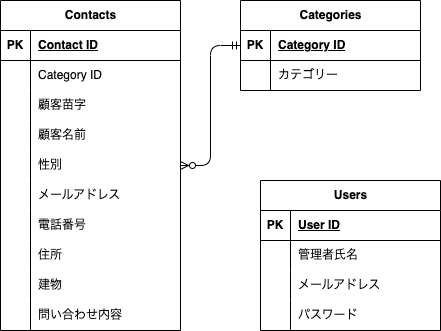

The diagram above was exported from draw.io. Its source (the exported page's mxGraphModel, read from the mxfile embedded in the PNG):
<mxGraphModel dx="506" dy="547" grid="1" gridSize="10" guides="1" tooltips="1" connect="1" arrows="1" fold="1" page="1" pageScale="1" pageWidth="827" pageHeight="1169" math="0" shadow="0">
  <root>
    <mxCell id="0" />
    <mxCell id="1" parent="0" />
    <mxCell id="2" value="Contacts" style="shape=table;startSize=30;container=1;collapsible=1;childLayout=tableLayout;fixedRows=1;rowLines=0;fontStyle=1;align=center;resizeLast=1;html=1;" vertex="1" parent="1">
      <mxGeometry x="80" y="50" width="180" height="330" as="geometry" />
    </mxCell>
    <mxCell id="3" value="" style="shape=tableRow;horizontal=0;startSize=0;swimlaneHead=0;swimlaneBody=0;fillColor=none;collapsible=0;dropTarget=0;points=[[0,0.5],[1,0.5]];portConstraint=eastwest;top=0;left=0;right=0;bottom=1;" vertex="1" parent="2">
      <mxGeometry y="30" width="180" height="30" as="geometry" />
    </mxCell>
    <mxCell id="4" value="PK" style="shape=partialRectangle;connectable=0;fillColor=none;top=0;left=0;bottom=0;right=0;fontStyle=1;overflow=hidden;whiteSpace=wrap;html=1;" vertex="1" parent="3">
      <mxGeometry width="30" height="30" as="geometry">
        <mxRectangle width="30" height="30" as="alternateBounds" />
      </mxGeometry>
    </mxCell>
    <mxCell id="5" value="Contact ID" style="shape=partialRectangle;connectable=0;fillColor=none;top=0;left=0;bottom=0;right=0;align=left;spacingLeft=6;fontStyle=5;overflow=hidden;whiteSpace=wrap;html=1;" vertex="1" parent="3">
      <mxGeometry x="30" width="150" height="30" as="geometry">
        <mxRectangle width="150" height="30" as="alternateBounds" />
      </mxGeometry>
    </mxCell>
    <mxCell id="6" value="" style="shape=tableRow;horizontal=0;startSize=0;swimlaneHead=0;swimlaneBody=0;fillColor=none;collapsible=0;dropTarget=0;points=[[0,0.5],[1,0.5]];portConstraint=eastwest;top=0;left=0;right=0;bottom=0;" vertex="1" parent="2">
      <mxGeometry y="60" width="180" height="30" as="geometry" />
    </mxCell>
    <mxCell id="7" value="" style="shape=partialRectangle;connectable=0;fillColor=none;top=0;left=0;bottom=0;right=0;editable=1;overflow=hidden;whiteSpace=wrap;html=1;" vertex="1" parent="6">
      <mxGeometry width="30" height="30" as="geometry">
        <mxRectangle width="30" height="30" as="alternateBounds" />
      </mxGeometry>
    </mxCell>
    <mxCell id="8" value="Category ID" style="shape=partialRectangle;connectable=0;fillColor=none;top=0;left=0;bottom=0;right=0;align=left;spacingLeft=6;overflow=hidden;whiteSpace=wrap;html=1;" vertex="1" parent="6">
      <mxGeometry x="30" width="150" height="30" as="geometry">
        <mxRectangle width="150" height="30" as="alternateBounds" />
      </mxGeometry>
    </mxCell>
    <mxCell id="9" value="" style="shape=tableRow;horizontal=0;startSize=0;swimlaneHead=0;swimlaneBody=0;fillColor=none;collapsible=0;dropTarget=0;points=[[0,0.5],[1,0.5]];portConstraint=eastwest;top=0;left=0;right=0;bottom=0;" vertex="1" parent="2">
      <mxGeometry y="90" width="180" height="30" as="geometry" />
    </mxCell>
    <mxCell id="10" value="" style="shape=partialRectangle;connectable=0;fillColor=none;top=0;left=0;bottom=0;right=0;editable=1;overflow=hidden;whiteSpace=wrap;html=1;" vertex="1" parent="9">
      <mxGeometry width="30" height="30" as="geometry">
        <mxRectangle width="30" height="30" as="alternateBounds" />
      </mxGeometry>
    </mxCell>
    <mxCell id="11" value="顧客苗字" style="shape=partialRectangle;connectable=0;fillColor=none;top=0;left=0;bottom=0;right=0;align=left;spacingLeft=6;overflow=hidden;whiteSpace=wrap;html=1;" vertex="1" parent="9">
      <mxGeometry x="30" width="150" height="30" as="geometry">
        <mxRectangle width="150" height="30" as="alternateBounds" />
      </mxGeometry>
    </mxCell>
    <mxCell id="12" value="" style="shape=tableRow;horizontal=0;startSize=0;swimlaneHead=0;swimlaneBody=0;fillColor=none;collapsible=0;dropTarget=0;points=[[0,0.5],[1,0.5]];portConstraint=eastwest;top=0;left=0;right=0;bottom=0;" vertex="1" parent="2">
      <mxGeometry y="120" width="180" height="30" as="geometry" />
    </mxCell>
    <mxCell id="13" value="" style="shape=partialRectangle;connectable=0;fillColor=none;top=0;left=0;bottom=0;right=0;editable=1;overflow=hidden;whiteSpace=wrap;html=1;" vertex="1" parent="12">
      <mxGeometry width="30" height="30" as="geometry">
        <mxRectangle width="30" height="30" as="alternateBounds" />
      </mxGeometry>
    </mxCell>
    <mxCell id="14" value="顧客名前" style="shape=partialRectangle;connectable=0;fillColor=none;top=0;left=0;bottom=0;right=0;align=left;spacingLeft=6;overflow=hidden;whiteSpace=wrap;html=1;" vertex="1" parent="12">
      <mxGeometry x="30" width="150" height="30" as="geometry">
        <mxRectangle width="150" height="30" as="alternateBounds" />
      </mxGeometry>
    </mxCell>
    <mxCell id="56" style="shape=tableRow;horizontal=0;startSize=0;swimlaneHead=0;swimlaneBody=0;fillColor=none;collapsible=0;dropTarget=0;points=[[0,0.5],[1,0.5]];portConstraint=eastwest;top=0;left=0;right=0;bottom=0;" vertex="1" parent="2">
      <mxGeometry y="150" width="180" height="30" as="geometry" />
    </mxCell>
    <mxCell id="57" style="shape=partialRectangle;connectable=0;fillColor=none;top=0;left=0;bottom=0;right=0;editable=1;overflow=hidden;whiteSpace=wrap;html=1;" vertex="1" parent="56">
      <mxGeometry width="30" height="30" as="geometry">
        <mxRectangle width="30" height="30" as="alternateBounds" />
      </mxGeometry>
    </mxCell>
    <mxCell id="58" value="性別" style="shape=partialRectangle;connectable=0;fillColor=none;top=0;left=0;bottom=0;right=0;align=left;spacingLeft=6;overflow=hidden;whiteSpace=wrap;html=1;" vertex="1" parent="56">
      <mxGeometry x="30" width="150" height="30" as="geometry">
        <mxRectangle width="150" height="30" as="alternateBounds" />
      </mxGeometry>
    </mxCell>
    <mxCell id="53" style="shape=tableRow;horizontal=0;startSize=0;swimlaneHead=0;swimlaneBody=0;fillColor=none;collapsible=0;dropTarget=0;points=[[0,0.5],[1,0.5]];portConstraint=eastwest;top=0;left=0;right=0;bottom=0;" vertex="1" parent="2">
      <mxGeometry y="180" width="180" height="30" as="geometry" />
    </mxCell>
    <mxCell id="54" style="shape=partialRectangle;connectable=0;fillColor=none;top=0;left=0;bottom=0;right=0;editable=1;overflow=hidden;whiteSpace=wrap;html=1;" vertex="1" parent="53">
      <mxGeometry width="30" height="30" as="geometry">
        <mxRectangle width="30" height="30" as="alternateBounds" />
      </mxGeometry>
    </mxCell>
    <mxCell id="55" value="メールアドレス" style="shape=partialRectangle;connectable=0;fillColor=none;top=0;left=0;bottom=0;right=0;align=left;spacingLeft=6;overflow=hidden;whiteSpace=wrap;html=1;" vertex="1" parent="53">
      <mxGeometry x="30" width="150" height="30" as="geometry">
        <mxRectangle width="150" height="30" as="alternateBounds" />
      </mxGeometry>
    </mxCell>
    <mxCell id="50" style="shape=tableRow;horizontal=0;startSize=0;swimlaneHead=0;swimlaneBody=0;fillColor=none;collapsible=0;dropTarget=0;points=[[0,0.5],[1,0.5]];portConstraint=eastwest;top=0;left=0;right=0;bottom=0;" vertex="1" parent="2">
      <mxGeometry y="210" width="180" height="30" as="geometry" />
    </mxCell>
    <mxCell id="51" style="shape=partialRectangle;connectable=0;fillColor=none;top=0;left=0;bottom=0;right=0;editable=1;overflow=hidden;whiteSpace=wrap;html=1;" vertex="1" parent="50">
      <mxGeometry width="30" height="30" as="geometry">
        <mxRectangle width="30" height="30" as="alternateBounds" />
      </mxGeometry>
    </mxCell>
    <mxCell id="52" value="電話番号" style="shape=partialRectangle;connectable=0;fillColor=none;top=0;left=0;bottom=0;right=0;align=left;spacingLeft=6;overflow=hidden;whiteSpace=wrap;html=1;" vertex="1" parent="50">
      <mxGeometry x="30" width="150" height="30" as="geometry">
        <mxRectangle width="150" height="30" as="alternateBounds" />
      </mxGeometry>
    </mxCell>
    <mxCell id="47" style="shape=tableRow;horizontal=0;startSize=0;swimlaneHead=0;swimlaneBody=0;fillColor=none;collapsible=0;dropTarget=0;points=[[0,0.5],[1,0.5]];portConstraint=eastwest;top=0;left=0;right=0;bottom=0;" vertex="1" parent="2">
      <mxGeometry y="240" width="180" height="30" as="geometry" />
    </mxCell>
    <mxCell id="48" style="shape=partialRectangle;connectable=0;fillColor=none;top=0;left=0;bottom=0;right=0;editable=1;overflow=hidden;whiteSpace=wrap;html=1;" vertex="1" parent="47">
      <mxGeometry width="30" height="30" as="geometry">
        <mxRectangle width="30" height="30" as="alternateBounds" />
      </mxGeometry>
    </mxCell>
    <mxCell id="49" value="住所" style="shape=partialRectangle;connectable=0;fillColor=none;top=0;left=0;bottom=0;right=0;align=left;spacingLeft=6;overflow=hidden;whiteSpace=wrap;html=1;" vertex="1" parent="47">
      <mxGeometry x="30" width="150" height="30" as="geometry">
        <mxRectangle width="150" height="30" as="alternateBounds" />
      </mxGeometry>
    </mxCell>
    <mxCell id="44" style="shape=tableRow;horizontal=0;startSize=0;swimlaneHead=0;swimlaneBody=0;fillColor=none;collapsible=0;dropTarget=0;points=[[0,0.5],[1,0.5]];portConstraint=eastwest;top=0;left=0;right=0;bottom=0;" vertex="1" parent="2">
      <mxGeometry y="270" width="180" height="30" as="geometry" />
    </mxCell>
    <mxCell id="45" style="shape=partialRectangle;connectable=0;fillColor=none;top=0;left=0;bottom=0;right=0;editable=1;overflow=hidden;whiteSpace=wrap;html=1;" vertex="1" parent="44">
      <mxGeometry width="30" height="30" as="geometry">
        <mxRectangle width="30" height="30" as="alternateBounds" />
      </mxGeometry>
    </mxCell>
    <mxCell id="46" value="建物" style="shape=partialRectangle;connectable=0;fillColor=none;top=0;left=0;bottom=0;right=0;align=left;spacingLeft=6;overflow=hidden;whiteSpace=wrap;html=1;" vertex="1" parent="44">
      <mxGeometry x="30" width="150" height="30" as="geometry">
        <mxRectangle width="150" height="30" as="alternateBounds" />
      </mxGeometry>
    </mxCell>
    <mxCell id="41" style="shape=tableRow;horizontal=0;startSize=0;swimlaneHead=0;swimlaneBody=0;fillColor=none;collapsible=0;dropTarget=0;points=[[0,0.5],[1,0.5]];portConstraint=eastwest;top=0;left=0;right=0;bottom=0;" vertex="1" parent="2">
      <mxGeometry y="300" width="180" height="30" as="geometry" />
    </mxCell>
    <mxCell id="42" style="shape=partialRectangle;connectable=0;fillColor=none;top=0;left=0;bottom=0;right=0;editable=1;overflow=hidden;whiteSpace=wrap;html=1;" vertex="1" parent="41">
      <mxGeometry width="30" height="30" as="geometry">
        <mxRectangle width="30" height="30" as="alternateBounds" />
      </mxGeometry>
    </mxCell>
    <mxCell id="43" value="問い合わせ内容" style="shape=partialRectangle;connectable=0;fillColor=none;top=0;left=0;bottom=0;right=0;align=left;spacingLeft=6;overflow=hidden;whiteSpace=wrap;html=1;" vertex="1" parent="41">
      <mxGeometry x="30" width="150" height="30" as="geometry">
        <mxRectangle width="150" height="30" as="alternateBounds" />
      </mxGeometry>
    </mxCell>
    <mxCell id="15" value="Categories" style="shape=table;startSize=30;container=1;collapsible=1;childLayout=tableLayout;fixedRows=1;rowLines=0;fontStyle=1;align=center;resizeLast=1;html=1;" vertex="1" parent="1">
      <mxGeometry x="320" y="50" width="180" height="90" as="geometry" />
    </mxCell>
    <mxCell id="16" value="" style="shape=tableRow;horizontal=0;startSize=0;swimlaneHead=0;swimlaneBody=0;fillColor=none;collapsible=0;dropTarget=0;points=[[0,0.5],[1,0.5]];portConstraint=eastwest;top=0;left=0;right=0;bottom=1;" vertex="1" parent="15">
      <mxGeometry y="30" width="180" height="30" as="geometry" />
    </mxCell>
    <mxCell id="17" value="PK" style="shape=partialRectangle;connectable=0;fillColor=none;top=0;left=0;bottom=0;right=0;fontStyle=1;overflow=hidden;whiteSpace=wrap;html=1;" vertex="1" parent="16">
      <mxGeometry width="30" height="30" as="geometry">
        <mxRectangle width="30" height="30" as="alternateBounds" />
      </mxGeometry>
    </mxCell>
    <mxCell id="18" value="Category ID" style="shape=partialRectangle;connectable=0;fillColor=none;top=0;left=0;bottom=0;right=0;align=left;spacingLeft=6;fontStyle=5;overflow=hidden;whiteSpace=wrap;html=1;" vertex="1" parent="16">
      <mxGeometry x="30" width="150" height="30" as="geometry">
        <mxRectangle width="150" height="30" as="alternateBounds" />
      </mxGeometry>
    </mxCell>
    <mxCell id="19" value="" style="shape=tableRow;horizontal=0;startSize=0;swimlaneHead=0;swimlaneBody=0;fillColor=none;collapsible=0;dropTarget=0;points=[[0,0.5],[1,0.5]];portConstraint=eastwest;top=0;left=0;right=0;bottom=0;" vertex="1" parent="15">
      <mxGeometry y="60" width="180" height="30" as="geometry" />
    </mxCell>
    <mxCell id="20" value="" style="shape=partialRectangle;connectable=0;fillColor=none;top=0;left=0;bottom=0;right=0;editable=1;overflow=hidden;whiteSpace=wrap;html=1;" vertex="1" parent="19">
      <mxGeometry width="30" height="30" as="geometry">
        <mxRectangle width="30" height="30" as="alternateBounds" />
      </mxGeometry>
    </mxCell>
    <mxCell id="21" value="カテゴリー" style="shape=partialRectangle;connectable=0;fillColor=none;top=0;left=0;bottom=0;right=0;align=left;spacingLeft=6;overflow=hidden;whiteSpace=wrap;html=1;" vertex="1" parent="19">
      <mxGeometry x="30" width="150" height="30" as="geometry">
        <mxRectangle width="150" height="30" as="alternateBounds" />
      </mxGeometry>
    </mxCell>
    <mxCell id="28" value="Users" style="shape=table;startSize=30;container=1;collapsible=1;childLayout=tableLayout;fixedRows=1;rowLines=0;fontStyle=1;align=center;resizeLast=1;html=1;" vertex="1" parent="1">
      <mxGeometry x="340" y="230" width="180" height="150" as="geometry" />
    </mxCell>
    <mxCell id="29" value="" style="shape=tableRow;horizontal=0;startSize=0;swimlaneHead=0;swimlaneBody=0;fillColor=none;collapsible=0;dropTarget=0;points=[[0,0.5],[1,0.5]];portConstraint=eastwest;top=0;left=0;right=0;bottom=1;" vertex="1" parent="28">
      <mxGeometry y="30" width="180" height="30" as="geometry" />
    </mxCell>
    <mxCell id="30" value="PK" style="shape=partialRectangle;connectable=0;fillColor=none;top=0;left=0;bottom=0;right=0;fontStyle=1;overflow=hidden;whiteSpace=wrap;html=1;" vertex="1" parent="29">
      <mxGeometry width="30" height="30" as="geometry">
        <mxRectangle width="30" height="30" as="alternateBounds" />
      </mxGeometry>
    </mxCell>
    <mxCell id="31" value="User ID" style="shape=partialRectangle;connectable=0;fillColor=none;top=0;left=0;bottom=0;right=0;align=left;spacingLeft=6;fontStyle=5;overflow=hidden;whiteSpace=wrap;html=1;" vertex="1" parent="29">
      <mxGeometry x="30" width="150" height="30" as="geometry">
        <mxRectangle width="150" height="30" as="alternateBounds" />
      </mxGeometry>
    </mxCell>
    <mxCell id="32" value="" style="shape=tableRow;horizontal=0;startSize=0;swimlaneHead=0;swimlaneBody=0;fillColor=none;collapsible=0;dropTarget=0;points=[[0,0.5],[1,0.5]];portConstraint=eastwest;top=0;left=0;right=0;bottom=0;" vertex="1" parent="28">
      <mxGeometry y="60" width="180" height="30" as="geometry" />
    </mxCell>
    <mxCell id="33" value="" style="shape=partialRectangle;connectable=0;fillColor=none;top=0;left=0;bottom=0;right=0;editable=1;overflow=hidden;whiteSpace=wrap;html=1;" vertex="1" parent="32">
      <mxGeometry width="30" height="30" as="geometry">
        <mxRectangle width="30" height="30" as="alternateBounds" />
      </mxGeometry>
    </mxCell>
    <mxCell id="34" value="管理者氏名" style="shape=partialRectangle;connectable=0;fillColor=none;top=0;left=0;bottom=0;right=0;align=left;spacingLeft=6;overflow=hidden;whiteSpace=wrap;html=1;" vertex="1" parent="32">
      <mxGeometry x="30" width="150" height="30" as="geometry">
        <mxRectangle width="150" height="30" as="alternateBounds" />
      </mxGeometry>
    </mxCell>
    <mxCell id="35" value="" style="shape=tableRow;horizontal=0;startSize=0;swimlaneHead=0;swimlaneBody=0;fillColor=none;collapsible=0;dropTarget=0;points=[[0,0.5],[1,0.5]];portConstraint=eastwest;top=0;left=0;right=0;bottom=0;" vertex="1" parent="28">
      <mxGeometry y="90" width="180" height="30" as="geometry" />
    </mxCell>
    <mxCell id="36" value="" style="shape=partialRectangle;connectable=0;fillColor=none;top=0;left=0;bottom=0;right=0;editable=1;overflow=hidden;whiteSpace=wrap;html=1;" vertex="1" parent="35">
      <mxGeometry width="30" height="30" as="geometry">
        <mxRectangle width="30" height="30" as="alternateBounds" />
      </mxGeometry>
    </mxCell>
    <mxCell id="37" value="メールアドレス" style="shape=partialRectangle;connectable=0;fillColor=none;top=0;left=0;bottom=0;right=0;align=left;spacingLeft=6;overflow=hidden;whiteSpace=wrap;html=1;" vertex="1" parent="35">
      <mxGeometry x="30" width="150" height="30" as="geometry">
        <mxRectangle width="150" height="30" as="alternateBounds" />
      </mxGeometry>
    </mxCell>
    <mxCell id="38" value="" style="shape=tableRow;horizontal=0;startSize=0;swimlaneHead=0;swimlaneBody=0;fillColor=none;collapsible=0;dropTarget=0;points=[[0,0.5],[1,0.5]];portConstraint=eastwest;top=0;left=0;right=0;bottom=0;" vertex="1" parent="28">
      <mxGeometry y="120" width="180" height="30" as="geometry" />
    </mxCell>
    <mxCell id="39" value="" style="shape=partialRectangle;connectable=0;fillColor=none;top=0;left=0;bottom=0;right=0;editable=1;overflow=hidden;whiteSpace=wrap;html=1;" vertex="1" parent="38">
      <mxGeometry width="30" height="30" as="geometry">
        <mxRectangle width="30" height="30" as="alternateBounds" />
      </mxGeometry>
    </mxCell>
    <mxCell id="40" value="パスワード" style="shape=partialRectangle;connectable=0;fillColor=none;top=0;left=0;bottom=0;right=0;align=left;spacingLeft=6;overflow=hidden;whiteSpace=wrap;html=1;" vertex="1" parent="38">
      <mxGeometry x="30" width="150" height="30" as="geometry">
        <mxRectangle width="150" height="30" as="alternateBounds" />
      </mxGeometry>
    </mxCell>
    <mxCell id="61" value="" style="edgeStyle=entityRelationEdgeStyle;fontSize=12;html=1;endArrow=ERzeroToMany;startArrow=ERmandOne;exitX=0;exitY=0.5;exitDx=0;exitDy=0;entryX=1;entryY=0.5;entryDx=0;entryDy=0;" edge="1" parent="1" source="16" target="56">
      <mxGeometry width="100" height="100" relative="1" as="geometry">
        <mxPoint x="230" y="320" as="sourcePoint" />
        <mxPoint x="330" y="220" as="targetPoint" />
      </mxGeometry>
    </mxCell>
  </root>
</mxGraphModel>